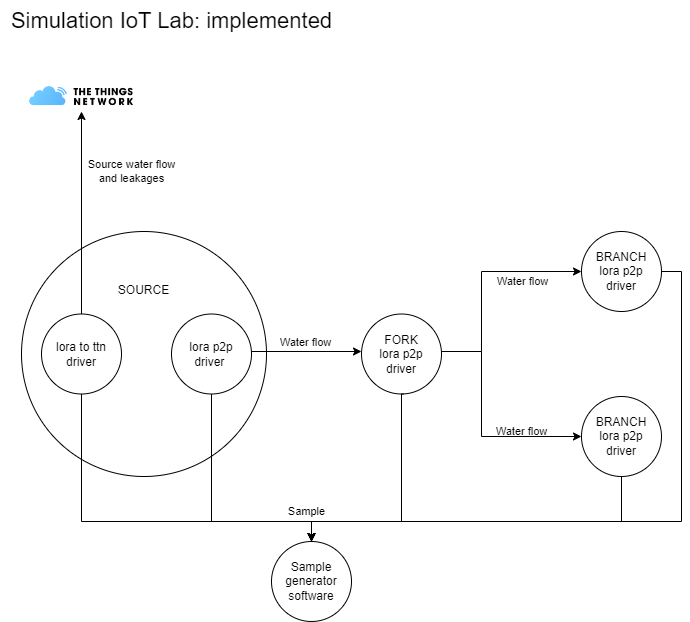

The diagram above was exported from draw.io. Its source (the exported page's mxGraphModel, read from the mxfile embedded in the PNG):
<mxGraphModel dx="1050" dy="541" grid="1" gridSize="10" guides="1" tooltips="1" connect="1" arrows="1" fold="1" page="1" pageScale="1" pageWidth="850" pageHeight="1100" background="#ffffff" math="0" shadow="0">
  <root>
    <mxCell id="0" />
    <mxCell id="1" parent="0" />
    <mxCell id="89Dj5A07iKn-qC_1CCbw-1" value="&lt;font color=&quot;#000000&quot;&gt;SOURCE&lt;br&gt;&lt;br&gt;&lt;br&gt;&lt;br&gt;&lt;br&gt;&lt;br&gt;&lt;br&gt;&lt;br&gt;&lt;br&gt;&lt;br&gt;&lt;/font&gt;" style="ellipse;whiteSpace=wrap;html=1;aspect=fixed;fillColor=none;strokeColor=#000000;" parent="1" vertex="1">
      <mxGeometry x="40" y="240" width="245" height="245" as="geometry" />
    </mxCell>
    <mxCell id="FR1En0XrVd02Y2EZyy1E-4" style="edgeStyle=orthogonalEdgeStyle;rounded=0;orthogonalLoop=1;jettySize=auto;html=1;exitX=0.5;exitY=1;exitDx=0;exitDy=0;entryX=0.5;entryY=0;entryDx=0;entryDy=0;strokeColor=#000000;" parent="1" source="89Dj5A07iKn-qC_1CCbw-2" target="7Nj0YdYKfczsfYWTP4K_-1" edge="1">
      <mxGeometry relative="1" as="geometry">
        <Array as="points">
          <mxPoint x="100" y="530" />
          <mxPoint x="330" y="530" />
        </Array>
      </mxGeometry>
    </mxCell>
    <mxCell id="89Dj5A07iKn-qC_1CCbw-2" value="lora to ttn&lt;br&gt;driver" style="ellipse;whiteSpace=wrap;html=1;aspect=fixed;fillColor=none;strokeColor=#000000;fontColor=#000000;" parent="1" vertex="1">
      <mxGeometry x="60" y="322.5" width="80" height="80" as="geometry" />
    </mxCell>
    <mxCell id="89Dj5A07iKn-qC_1CCbw-3" value="lora p2p&lt;br&gt;driver&amp;nbsp;" style="ellipse;whiteSpace=wrap;html=1;aspect=fixed;strokeColor=#000000;fontColor=#000000;fillColor=none;" parent="1" vertex="1">
      <mxGeometry x="190" y="322.5" width="80" height="80" as="geometry" />
    </mxCell>
    <mxCell id="89Dj5A07iKn-qC_1CCbw-4" value="FORK&lt;br&gt;lora p2p&lt;br&gt;driver" style="ellipse;whiteSpace=wrap;html=1;aspect=fixed;fillColor=none;strokeColor=#000000;fontColor=#000000;" parent="1" vertex="1">
      <mxGeometry x="380" y="322.5" width="80" height="80" as="geometry" />
    </mxCell>
    <mxCell id="89Dj5A07iKn-qC_1CCbw-5" value="&lt;font style=&quot;font-size: 22px;&quot;&gt;Simulation IoT Lab: implemented&lt;/font&gt;" style="text;html=1;align=center;verticalAlign=middle;resizable=0;points=[];autosize=1;strokeColor=none;fillColor=none;strokeWidth=3;fontColor=#000000;" parent="1" vertex="1">
      <mxGeometry x="20" y="10" width="340" height="40" as="geometry" />
    </mxCell>
    <mxCell id="89Dj5A07iKn-qC_1CCbw-6" value="BRANCH&lt;br&gt;lora p2p&lt;br&gt;driver" style="ellipse;whiteSpace=wrap;html=1;aspect=fixed;fontColor=#000000;strokeColor=#000000;fillColor=none;" parent="1" vertex="1">
      <mxGeometry x="600" y="240" width="80" height="80" as="geometry" />
    </mxCell>
    <mxCell id="89Dj5A07iKn-qC_1CCbw-7" value="BRANCH&lt;br&gt;lora p2p&lt;br&gt;driver" style="ellipse;whiteSpace=wrap;html=1;aspect=fixed;strokeColor=#000000;fontColor=#000000;fillColor=none;" parent="1" vertex="1">
      <mxGeometry x="600" y="405" width="80" height="80" as="geometry" />
    </mxCell>
    <object label="&lt;font style=&quot;&quot; color=&quot;#000000&quot;&gt;Water flow&lt;/font&gt;" Sample="" placeholders="1" id="89Dj5A07iKn-qC_1CCbw-8">
      <mxCell style="edgeStyle=orthogonalEdgeStyle;rounded=0;orthogonalLoop=1;jettySize=auto;html=1;exitX=1;exitY=0.5;exitDx=0;exitDy=0;labelPosition=center;verticalLabelPosition=top;align=center;verticalAlign=bottom;strokeColor=#000000;labelBackgroundColor=none;" parent="1" source="89Dj5A07iKn-qC_1CCbw-3" edge="1">
        <mxGeometry relative="1" as="geometry">
          <Array as="points">
            <mxPoint x="270" y="360" />
            <mxPoint x="380" y="360" />
          </Array>
          <mxPoint as="offset" />
          <mxPoint x="380" y="360" as="targetPoint" />
        </mxGeometry>
      </mxCell>
    </object>
    <object label="Water flow" Sample="" placeholders="1" id="89Dj5A07iKn-qC_1CCbw-10">
      <mxCell style="edgeStyle=orthogonalEdgeStyle;rounded=0;orthogonalLoop=1;jettySize=auto;html=1;exitX=1;exitY=0.5;exitDx=0;exitDy=0;entryX=0;entryY=0.5;entryDx=0;entryDy=0;labelPosition=center;verticalLabelPosition=top;align=center;verticalAlign=middle;strokeColor=#000000;labelBackgroundColor=none;fontColor=#000000;" parent="1" source="89Dj5A07iKn-qC_1CCbw-4" target="89Dj5A07iKn-qC_1CCbw-6" edge="1">
        <mxGeometry x="0.4607" y="-10" relative="1" as="geometry">
          <mxPoint x="435" y="193" as="sourcePoint" />
          <mxPoint x="545" y="193" as="targetPoint" />
          <Array as="points">
            <mxPoint x="460" y="360" />
            <mxPoint x="500" y="360" />
            <mxPoint x="500" y="280" />
          </Array>
          <mxPoint as="offset" />
        </mxGeometry>
      </mxCell>
    </object>
    <object label="Water flow" Sample="" placeholders="1" id="89Dj5A07iKn-qC_1CCbw-11">
      <mxCell style="edgeStyle=orthogonalEdgeStyle;rounded=0;orthogonalLoop=1;jettySize=auto;html=1;entryX=0;entryY=0.5;entryDx=0;entryDy=0;labelPosition=center;verticalLabelPosition=top;align=center;verticalAlign=middle;strokeColor=#000000;labelBackgroundColor=none;fontColor=#000000;" parent="1" target="89Dj5A07iKn-qC_1CCbw-7" edge="1">
        <mxGeometry x="0.4667" y="5" relative="1" as="geometry">
          <mxPoint x="460" y="360" as="sourcePoint" />
          <mxPoint x="610" y="290" as="targetPoint" />
          <Array as="points">
            <mxPoint x="500" y="360" />
            <mxPoint x="500" y="445" />
          </Array>
          <mxPoint as="offset" />
        </mxGeometry>
      </mxCell>
    </object>
    <mxCell id="89Dj5A07iKn-qC_1CCbw-14" value="" style="shape=image;verticalLabelPosition=bottom;labelBackgroundColor=default;verticalAlign=top;aspect=fixed;imageAspect=0;image=data:image/png,(base64 omitted: 5476 chars);" parent="1" vertex="1">
      <mxGeometry x="40.58" y="90" width="118.85" height="30" as="geometry" />
    </mxCell>
    <mxCell id="89Dj5A07iKn-qC_1CCbw-15" value="Source water flow &lt;br&gt;and leakages" style="endArrow=classic;html=1;rounded=0;exitX=0.5;exitY=0;exitDx=0;exitDy=0;entryX=0.5;entryY=1;entryDx=0;entryDy=0;labelBackgroundColor=none;fontColor=#000000;strokeColor=#000000;" parent="1" source="89Dj5A07iKn-qC_1CCbw-2" target="89Dj5A07iKn-qC_1CCbw-14" edge="1">
      <mxGeometry x="0.4123" y="-50" width="50" height="50" relative="1" as="geometry">
        <mxPoint x="410" y="270" as="sourcePoint" />
        <mxPoint x="460" y="220" as="targetPoint" />
        <mxPoint as="offset" />
      </mxGeometry>
    </mxCell>
    <mxCell id="7Nj0YdYKfczsfYWTP4K_-1" value="Sample generator software" style="ellipse;whiteSpace=wrap;html=1;aspect=fixed;fontColor=#000000;strokeColor=#000000;fillColor=none;" parent="1" vertex="1">
      <mxGeometry x="290" y="550" width="80" height="80" as="geometry" />
    </mxCell>
    <mxCell id="FR1En0XrVd02Y2EZyy1E-5" value="Sample" style="edgeStyle=orthogonalEdgeStyle;rounded=0;orthogonalLoop=1;jettySize=auto;html=1;exitX=0.5;exitY=1;exitDx=0;exitDy=0;entryX=0.5;entryY=0;entryDx=0;entryDy=0;strokeColor=#000000;fontColor=#000000;labelBackgroundColor=none;" parent="1" source="89Dj5A07iKn-qC_1CCbw-3" target="7Nj0YdYKfczsfYWTP4K_-1" edge="1">
      <mxGeometry x="0.7933" y="10" relative="1" as="geometry">
        <mxPoint x="80" y="413" as="sourcePoint" />
        <mxPoint x="310" y="560" as="targetPoint" />
        <Array as="points">
          <mxPoint x="230" y="530" />
          <mxPoint x="330" y="530" />
        </Array>
        <mxPoint as="offset" />
      </mxGeometry>
    </mxCell>
    <mxCell id="FR1En0XrVd02Y2EZyy1E-6" style="edgeStyle=orthogonalEdgeStyle;rounded=0;orthogonalLoop=1;jettySize=auto;html=1;exitX=0;exitY=1;exitDx=0;exitDy=0;entryX=0.5;entryY=0;entryDx=0;entryDy=0;strokeColor=#000000;" parent="1" target="7Nj0YdYKfczsfYWTP4K_-1" edge="1">
      <mxGeometry relative="1" as="geometry">
        <mxPoint x="422" y="402.5" as="sourcePoint" />
        <mxPoint x="550" y="561.5" as="targetPoint" />
        <Array as="points">
          <mxPoint x="420" y="403" />
          <mxPoint x="420" y="530" />
          <mxPoint x="330" y="530" />
        </Array>
      </mxGeometry>
    </mxCell>
    <mxCell id="FR1En0XrVd02Y2EZyy1E-7" style="edgeStyle=orthogonalEdgeStyle;rounded=0;orthogonalLoop=1;jettySize=auto;html=1;exitX=0.5;exitY=1;exitDx=0;exitDy=0;entryX=0.5;entryY=0;entryDx=0;entryDy=0;strokeColor=#000000;" parent="1" source="89Dj5A07iKn-qC_1CCbw-7" target="7Nj0YdYKfczsfYWTP4K_-1" edge="1">
      <mxGeometry relative="1" as="geometry">
        <mxPoint x="432" y="412.5" as="sourcePoint" />
        <mxPoint x="340" y="560" as="targetPoint" />
        <Array as="points">
          <mxPoint x="640" y="530" />
          <mxPoint x="330" y="530" />
        </Array>
      </mxGeometry>
    </mxCell>
    <mxCell id="FR1En0XrVd02Y2EZyy1E-8" style="edgeStyle=orthogonalEdgeStyle;rounded=0;orthogonalLoop=1;jettySize=auto;html=1;exitX=1;exitY=0.5;exitDx=0;exitDy=0;strokeColor=#000000;entryX=0.5;entryY=0;entryDx=0;entryDy=0;" parent="1" source="89Dj5A07iKn-qC_1CCbw-6" target="7Nj0YdYKfczsfYWTP4K_-1" edge="1">
      <mxGeometry relative="1" as="geometry">
        <mxPoint x="702" y="403" as="sourcePoint" />
        <mxPoint x="330" y="540" as="targetPoint" />
        <Array as="points">
          <mxPoint x="700" y="280" />
          <mxPoint x="700" y="530" />
          <mxPoint x="330" y="530" />
        </Array>
      </mxGeometry>
    </mxCell>
  </root>
</mxGraphModel>